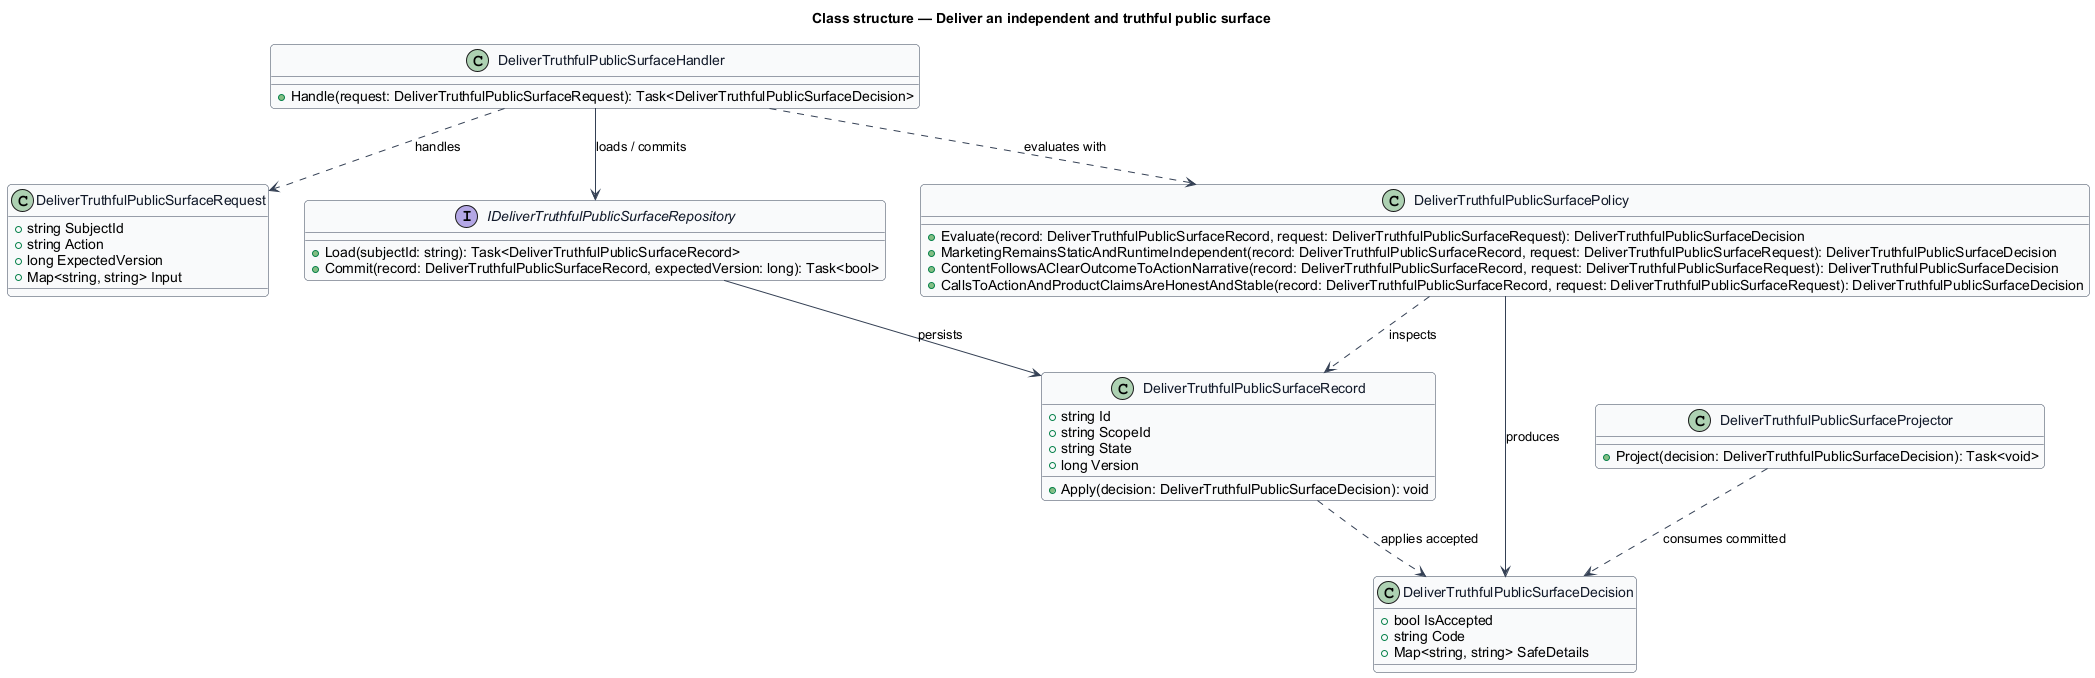

The diagram above was rendered by PlantUML. Its source (embedded in the PNG):
@startuml
skinparam backgroundColor #FFFFFF
skinparam shadowing false
skinparam roundcorner 8
skinparam defaultFontName Arial
skinparam ArrowColor #344054
skinparam class {
  BorderColor #344054
  FontColor #101828
  BackgroundColor #F9FAFB
}
title Class structure — Deliver an independent and truthful public surface

class DeliverTruthfulPublicSurfaceRequest {
  +string SubjectId
  +string Action
  +long ExpectedVersion
  +Map<string, string> Input
}

class DeliverTruthfulPublicSurfaceDecision {
  +bool IsAccepted
  +string Code
  +Map<string, string> SafeDetails
}

class DeliverTruthfulPublicSurfaceRecord {
  +string Id
  +string ScopeId
  +string State
  +long Version
  +Apply(decision: DeliverTruthfulPublicSurfaceDecision): void
}

interface IDeliverTruthfulPublicSurfaceRepository {
  +Load(subjectId: string): Task<DeliverTruthfulPublicSurfaceRecord>
  +Commit(record: DeliverTruthfulPublicSurfaceRecord, expectedVersion: long): Task<bool>
}

class DeliverTruthfulPublicSurfacePolicy {
  +Evaluate(record: DeliverTruthfulPublicSurfaceRecord, request: DeliverTruthfulPublicSurfaceRequest): DeliverTruthfulPublicSurfaceDecision
  +MarketingRemainsStaticAndRuntimeIndependent(record: DeliverTruthfulPublicSurfaceRecord, request: DeliverTruthfulPublicSurfaceRequest): DeliverTruthfulPublicSurfaceDecision
  +ContentFollowsAClearOutcomeToActionNarrative(record: DeliverTruthfulPublicSurfaceRecord, request: DeliverTruthfulPublicSurfaceRequest): DeliverTruthfulPublicSurfaceDecision
  +CallsToActionAndProductClaimsAreHonestAndStable(record: DeliverTruthfulPublicSurfaceRecord, request: DeliverTruthfulPublicSurfaceRequest): DeliverTruthfulPublicSurfaceDecision
}

class DeliverTruthfulPublicSurfaceHandler {
  +Handle(request: DeliverTruthfulPublicSurfaceRequest): Task<DeliverTruthfulPublicSurfaceDecision>
}

class DeliverTruthfulPublicSurfaceProjector {
  +Project(decision: DeliverTruthfulPublicSurfaceDecision): Task<void>
}

DeliverTruthfulPublicSurfaceHandler ..> DeliverTruthfulPublicSurfaceRequest : handles
DeliverTruthfulPublicSurfaceHandler ..> DeliverTruthfulPublicSurfacePolicy : evaluates with
DeliverTruthfulPublicSurfaceHandler --> IDeliverTruthfulPublicSurfaceRepository : loads / commits
IDeliverTruthfulPublicSurfaceRepository --> DeliverTruthfulPublicSurfaceRecord : persists
DeliverTruthfulPublicSurfacePolicy ..> DeliverTruthfulPublicSurfaceRecord : inspects
DeliverTruthfulPublicSurfacePolicy --> DeliverTruthfulPublicSurfaceDecision : produces
DeliverTruthfulPublicSurfaceRecord ..> DeliverTruthfulPublicSurfaceDecision : applies accepted
DeliverTruthfulPublicSurfaceProjector ..> DeliverTruthfulPublicSurfaceDecision : consumes committed
@enduml